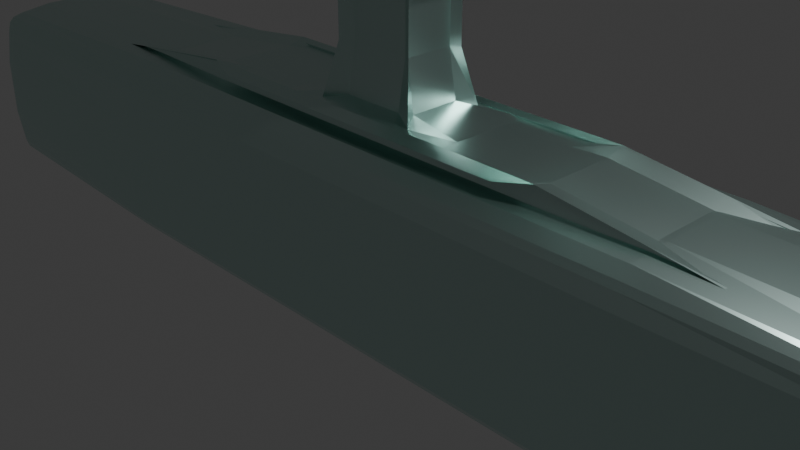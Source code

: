 # Source: space_station.blend  (saved by Blender 4.5.90; exported with 4.5.12 LTS)
import bpy
from mathutils import Matrix  # noqa: F401  (used for matrix-valued properties, if any)

bpy.ops.wm.read_factory_settings(use_empty=True)
scene = bpy.context.scene
scene.name = 'Scene'

# ---- collections
col_collection = bpy.data.collections.new('Collection'); scene.collection.children.link(col_collection)

# ---- materials (node trees are filled in below, after node groups)
mat_space_station = bpy.data.materials.new('Space Station')
mat_space_station.alpha_threshold = 0.0
mat_space_station.roughness = 0.5
mat_space_station.line_color = (0.0, 0.0, 0.0, 1.0)

# ---- material node trees
mat_space_station.use_nodes = True; mat_space_station.node_tree.nodes.clear()
_N = mat_space_station.node_tree.nodes; _L = mat_space_station.node_tree.links
n0 = _N.new('ShaderNodeOutputMaterial'); n0.name = 'Material Output'; n0.location = (200, 100)
n1 = _N.new('ShaderNodeBsdfPrincipled'); n1.name = 'Principled BSDF'; n1.location = (-200, 100)
n1.inputs[0].default_value = (0.6049, 0.8001, 0.7567, 1.0)
n1.inputs[1].default_value = 1.0
n1.inputs[2].default_value = 0.2952
n1.inputs[3].default_value = 1.45
_L.new(n1.outputs[0], n0.inputs[0])
n0.is_active_output = True

# ---- world
world_world = bpy.data.worlds.new('World'); scene.world = world_world
world_world.use_nodes = True; world_world.node_tree.nodes.clear()
_N = world_world.node_tree.nodes; _L = world_world.node_tree.links
n0 = _N.new('ShaderNodeOutputWorld'); n0.name = 'World Output'; n0.location = (200, 100)
n1 = _N.new('ShaderNodeBackground'); n1.name = 'Background'; n1.location = (-200, 100)
n1.inputs[0].default_value = (0.05088, 0.05088, 0.05088, 1.0)
_L.new(n1.outputs[0], n0.inputs[0])
n0.is_active_output = True
world_world.color = (0.05088, 0.05088, 0.05088)
world_world.sun_shadow_jitter_overblur = 0.0

# ---- cameras
cam_camera = bpy.data.cameras.new('Camera')
cam_camera.clip_end = 100.0
cam_camera.ortho_scale = 7.314

# ---- lights
light_light = bpy.data.lights.new('Light', 'POINT')
light_light.energy = 1000.0
light_light.shadow_soft_size = 0.1

# ---- meshes
me_cube = bpy.data.meshes.new('Cube')
me_cube.from_pydata([(-6.639, 0.8031, 0.6867), (-6.639, 0.6867, 0.8031), (-6.639, 0.6867, -0.8031), (-6.639, 0.8031, -0.6867), (-6.639, -0.6867, 0.8031), (-6.639, -0.8031, 0.6867), (-6.639, -0.8031, -0.6867), (-6.639, -0.6867, -0.8031), (6.639, 0.6867, 0.8031), (6.639, 0.8031, 0.6867), (6.639, 0.8031, -0.6867), (6.639, 0.6867, -0.8031), (6.639, -0.8031, 0.6867), (6.639, -0.6867, 0.8031), (6.639, -0.6867, -0.8031), (6.639, -0.8031, -0.6867), (-6.639, 1.0, -0.7682), (-6.639, 0.7682, -1.0), (6.639, 0.7682, -1.0), (6.639, 1.0, -0.7682), (-6.639, -1.0, 0.7682), (-6.639, -0.7682, 1.0), (6.639, -0.7682, 1.0), (6.639, -1.0, 0.7682), (6.639, -1.0, -0.7682), (6.639, -0.7682, -1.0), (-6.639, -0.7682, -1.0), (-6.639, -1.0, -0.7682), (6.639, 1.0, 0.7682), (6.639, 0.7682, 1.0), (-6.639, 0.7682, 1.0), (-6.639, 1.0, 0.7682), (-2.213, 0.7682, -1.0), (2.213, 0.7682, -1.0), (2.213, 1.0, -0.7682), (-2.213, 1.0, -0.7682), (2.213, -1.0, 0.7682), (-2.213, -1.0, 0.7682), (2.213, -0.7682, -1.0), (-2.213, -0.7682, -1.0), (-2.213, -1.0, -0.7682), (2.213, -1.0, -0.7682), (-2.213, 1.0, 0.7682), (2.213, 1.0, 0.7682), (-2.213, -0.7682, 1.53), (2.213, -0.7682, 1.53), (2.213, 0.7682, 1.53), (-2.213, 0.7682, 1.53), (-0.6894, -0.5532, 1.53), (0.6894, -0.5532, 1.53), (0.6894, 0.5532, 1.53), (-0.6894, 0.5532, 1.53), (-0.6894, 0.5532, 2.752), (0.6894, 0.5532, 2.752), (0.6894, -0.5532, 2.752), (-0.6894, -0.5532, 2.752), (1.328, 1.601, 2.801), (1.328, -1.601, 2.801), (-1.328, 1.601, 2.801), (-1.328, -1.601, 2.801), (1.328, 1.601, 3.896), (1.328, -1.601, 3.896), (-1.328, 1.601, 3.896), (-1.328, -1.601, 3.896)], [], [(33, 18, 19, 34), (45, 22, 23, 36), (39, 26, 27, 40), (47, 30, 31, 42), (35, 42, 31, 16), (14, 15, 6, 7), (46, 29, 22, 45), (32, 17, 26, 39), (41, 36, 23, 24), (11, 14, 7, 2), (3, 2, 17, 16), (11, 10, 19, 18), (5, 4, 21, 20), (13, 12, 23, 22), (15, 14, 25, 24), (7, 6, 27, 26), (9, 8, 29, 28), (1, 0, 31, 30), (10, 9, 28, 19), (0, 3, 16, 31), (2, 7, 26, 17), (4, 1, 30, 21), (6, 5, 20, 27), (8, 13, 22, 29), (14, 11, 18, 25), (12, 15, 24, 23), (15, 12, 5, 6), (12, 13, 4, 5), (13, 8, 1, 4), (8, 9, 0, 1), (9, 10, 3, 0), (10, 11, 2, 3), (27, 20, 37, 40), (40, 37, 36, 41), (18, 33, 38, 25), (33, 32, 39, 38), (30, 47, 44, 21), (19, 28, 43, 34), (34, 43, 42, 35), (29, 46, 43, 28), (46, 47, 42, 43), (25, 38, 41, 24), (38, 39, 40, 41), (21, 44, 37, 20), (44, 45, 36, 37), (17, 32, 35, 16), (32, 33, 34, 35), (48, 49, 45, 44), (50, 51, 47, 46), (51, 48, 44, 47), (49, 50, 46, 45), (50, 49, 54, 53), (51, 50, 53, 52), (49, 48, 55, 54), (48, 51, 52, 55), (54, 55, 59, 57), (59, 58, 62, 63), (55, 52, 58, 59), (52, 53, 56, 58), (53, 54, 57, 56), (62, 60, 61, 63), (58, 56, 60, 62), (56, 57, 61, 60), (57, 59, 63, 61)])
_uv = me_cube.uv_layers.new(name='UVMap')
_uv.uv.foreach_set('vector', [0.3874, 0.2686, 0.3874, 3.186e-10, 0.4015, 1.38e-09, 0.4015, 0.2686, 2.312e-08, 0.2686, 0.03187, 2.406e-09, 0.04763, 3.596e-09, 0.04763, 0.2686, 0.2942, 0.5371, 0.2942, 0.8057, 0.2802, 0.8057, 0.2802, 0.5371, 0.1401, 0.2686, 0.1719, -1.595e-08, 0.1877, -1.476e-08, 0.1877, 0.2686, 0.2801, 0.2686, 0.1877, 0.2686, 0.1877, -1.476e-08, 0.2802, -7.781e-09, 0.6827, 0.8057, 0.6748, 0.8057, 0.6748, -6.917e-09, 0.6827, -6.319e-09, 0.5922, 0.5371, 0.5922, 0.8057, 0.499, 0.8057, 0.499, 0.5371, 0.3874, 0.5371, 0.3874, 0.8057, 0.2942, 0.8057, 0.2942, 0.5371, 0.1401, 0.2686, 0.04763, 0.2686, 0.04763, 3.596e-09, 0.1401, 1.058e-08, 0.8566, 0.8057, 0.7733, 0.8057, 0.7733, 5.175e-10, 0.8566, 6.809e-09, 0.4248, 0.9151, 0.4318, 0.908, 0.4438, 0.913, 0.4297, 0.927, 0.5532, 0.8247, 0.5461, 0.8176, 0.551, 0.8057, 0.5651, 0.8197, 0.3414, 0.8176, 0.3344, 0.8247, 0.3224, 0.8197, 0.3365, 0.8057, 0.4557, 0.908, 0.4628, 0.9151, 0.4578, 0.927, 0.4438, 0.913, 0.5461, 0.9151, 0.5532, 0.908, 0.5651, 0.913, 0.551, 0.927, 0.4318, 0.8247, 0.4248, 0.8176, 0.4297, 0.8057, 0.4438, 0.8197, 0.4628, 0.8176, 0.4557, 0.8247, 0.4438, 0.8197, 0.4578, 0.8057, 0.3344, 0.908, 0.3414, 0.9151, 0.3365, 0.927, 0.3224, 0.913, 0.5461, 0.8176, 0.4628, 0.8176, 0.4578, 0.8057, 0.551, 0.8057, 0.3414, 0.9151, 0.4248, 0.9151, 0.4297, 0.927, 0.3365, 0.927, 0.4318, 0.908, 0.4318, 0.8247, 0.4438, 0.8197, 0.4438, 0.913, 0.3344, 0.8247, 0.3344, 0.908, 0.3224, 0.913, 0.3224, 0.8197, 0.4248, 0.8176, 0.3414, 0.8176, 0.3365, 0.8057, 0.4297, 0.8057, 0.4557, 0.8247, 0.4557, 0.908, 0.4438, 0.913, 0.4438, 0.8197, 0.5532, 0.908, 0.5532, 0.8247, 0.5651, 0.8197, 0.5651, 0.913, 0.4628, 0.9151, 0.5461, 0.9151, 0.551, 0.927, 0.4578, 0.927, 0.6748, 0.8057, 0.5922, 0.8057, 0.5922, -1.316e-08, 0.6748, -6.917e-09, 0.4015, 1.38e-09, 0.4086, 1.914e-09, 0.4086, 0.8057, 0.4015, 0.8057, 0.4086, 1.914e-09, 0.4919, 8.205e-09, 0.4919, 0.8057, 0.4086, 0.8057, 0.4919, 8.205e-09, 0.499, 8.738e-09, 0.499, 0.8057, 0.4919, 0.8057, 0.6827, -6.319e-09, 0.7654, -8.014e-11, 0.7654, 0.8057, 0.6827, 0.8057, 0.7654, -8.014e-11, 0.7733, 5.175e-10, 0.7733, 0.8057, 0.7654, 0.8057, 0.1401, 0.8057, 0.04763, 0.8057, 0.04763, 0.5371, 0.1401, 0.5371, 0.1401, 0.5371, 0.04763, 0.5371, 0.04763, 0.2686, 0.1401, 0.2686, 0.3874, 3.186e-10, 0.3874, 0.2686, 0.2942, 0.2686, 0.2942, -6.72e-09, 0.3874, 0.2686, 0.3874, 0.5371, 0.2942, 0.5371, 0.2942, 0.2686, 0.5922, 1.578e-08, 0.5922, 0.2686, 0.499, 0.2686, 0.499, 8.738e-09, 0.2801, 0.8057, 0.1877, 0.8057, 0.1877, 0.5371, 0.2801, 0.5371, 0.2801, 0.5371, 0.1877, 0.5371, 0.1877, 0.2686, 0.2801, 0.2686, 0.1719, 0.8057, 0.1401, 0.5371, 0.1877, 0.5371, 0.1877, 0.8057, 0.1401, 0.5371, 0.1401, 0.2686, 0.1877, 0.2686, 0.1877, 0.5371, 0.2942, -6.72e-09, 0.2942, 0.2686, 0.2802, 0.2686, 0.2802, -7.781e-09, 0.2942, 0.2686, 0.2942, 0.5371, 0.2802, 0.5371, 0.2802, 0.2686, 0.03187, 0.8057, 2.847e-09, 0.5371, 0.04763, 0.5371, 0.04763, 0.8057, 2.847e-09, 0.5371, 2.312e-08, 0.2686, 0.04763, 0.2686, 0.04763, 0.5371, 0.3874, 0.8057, 0.3874, 0.5371, 0.4015, 0.5371, 0.4015, 0.8057, 0.3874, 0.5371, 0.3874, 0.2686, 0.4015, 0.2686, 0.4015, 0.5371, 0.512, 0.361, 0.512, 0.4447, 0.499, 0.5371, 0.499, 0.2686, 0.5791, 0.4447, 0.5791, 0.361, 0.5922, 0.2686, 0.5922, 0.5371, 0.5791, 0.361, 0.512, 0.361, 0.499, 0.2686, 0.5922, 0.2686, 0.512, 0.4447, 0.5791, 0.4447, 0.5922, 0.5371, 0.499, 0.5371, 0.8234, 0.8799, 0.7563, 0.8799, 0.7563, 0.8057, 0.8234, 0.8057, 0.6387, 0.8057, 0.6387, 0.8893, 0.5651, 0.8893, 0.5651, 0.8057, 0.7563, 0.8057, 0.7563, 0.8893, 0.6827, 0.8893, 0.6827, 0.8057, 0.8906, 0.8799, 0.8234, 0.8799, 0.8234, 0.8057, 0.8906, 0.8057, 0.1224, 0.8693, 0.03877, 0.8693, 1.447e-08, 0.8057, 0.1612, 0.8057, 0.9231, 4.593e-09, 0.9231, 0.1943, 0.8566, 0.1943, 0.8566, -4.244e-10, 0.03877, 0.8693, 0.03877, 0.9364, 0.0, 1.0, 1.447e-08, 0.8057, 0.03877, 0.9364, 0.1224, 0.9364, 0.1612, 1.0, 0.0, 1.0, 0.1224, 0.9364, 0.1224, 0.8693, 0.1612, 0.8057, 0.1612, 1.0, 0.3224, 1.0, 0.1612, 1.0, 0.1612, 0.8057, 0.3224, 0.8057, 0.9225, 0.3887, 0.9225, 0.5499, 0.8566, 0.5499, 0.8566, 0.3887, 0.9231, 0.1943, 0.9231, 0.3887, 0.8566, 0.3887, 0.8566, 0.1943, 0.9225, 0.5499, 0.9225, 0.7111, 0.8566, 0.7111, 0.8566, 0.5499])
me_cube.materials.append(mat_space_station)
me_cube.use_mirror_vertex_groups = False
me_cube.update()

# ---- objects
ob_cube = bpy.data.objects.new('Cube', me_cube)
ob_light = bpy.data.objects.new('Light', light_light)
ob_camera = bpy.data.objects.new('Camera', cam_camera)

# ---- transforms, parenting, visibility, modifiers, constraints
ob_cube.location = (0.00207, 0.003101, 0.004114)
ob_cube.lock_rotations_4d = False
ob_cube.empty_display_type = 'ARROWS'
ob_cube.lineart.crease_threshold = 0.0
_m = ob_cube.modifiers.new('Subdivision', 'SUBSURF')
_m.subdivision_type = 'SIMPLE'
_m.levels = 6
_m = ob_cube.modifiers.new('Displace', 'DISPLACE')
_m.strength = 0.6
_m.texture_coords = 'UV'
ob_light.location = (4.076, 1.005, 5.904)
ob_light.rotation_euler = (0.6503, 0.05522, 1.866)
ob_light.lock_rotations_4d = False
ob_light.empty_display_type = 'ARROWS'
ob_light.color = (0.0, 0.0, 0.0, 0.0)
ob_light.lineart.crease_threshold = 0.0
ob_camera.location = (7.359, -6.926, 4.958)
ob_camera.rotation_euler = (1.109, 0.0, 0.8149)
ob_camera.lock_rotations_4d = False
ob_camera.empty_display_type = 'ARROWS'
ob_camera.color = (0.0, 0.0, 0.0, 0.0)
ob_camera.display_type = 'WIRE'
ob_camera.lineart.crease_threshold = 0.0

# ---- collection membership
col_collection.objects.link(ob_cube)
col_collection.objects.link(ob_light)
col_collection.objects.link(ob_camera)

# ---- scene / render settings (as saved in the file)
scene.camera = ob_camera
scene.frame_start = 1; scene.frame_end = 250; scene.frame_set(1)
scene.render.engine = 'BLENDER_EEVEE_NEXT'
bpy.context.view_layer.update()
